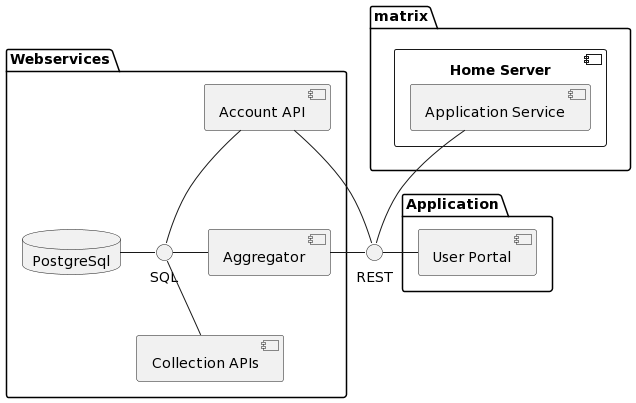

The diagram above was rendered by PlantUML. Its source (embedded in the PNG):
@startuml
package "Webservices" as ws {
  database "PostgreSql" as pg
  interface SQL as sql1
  component "Account API" as acc
  component "Collection APIs" as coll
  component "Aggregator" as agg
}

acc -[hidden]- agg
agg -[hidden]- coll

package "Application" as app {
  component "User Portal" as up
}

package "matrix" as mat {
  component "Home Server" as mhs {
    component "Application Service" as ma
  }
}

interface REST as r1

' DB -> WS
pg -r- sql1
sql1 -u- acc
sql1 -r- agg
sql1 -- coll

' WS -> App
acc -- r1
agg -u- r1
r1 -r- up

' WS -> matrix
r1 -u- ma
@enduml